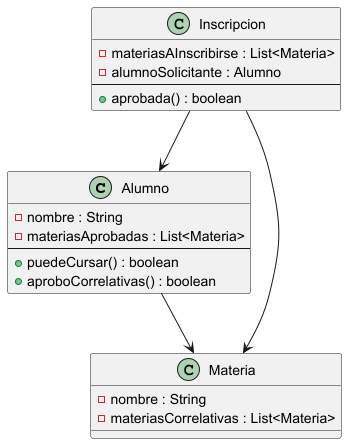

The diagram above was rendered by PlantUML. Its source (embedded in the PNG):
@startuml

class Alumno{
-nombre : String
-materiasAprobadas : List<Materia>
--
+puedeCursar() : boolean
+aproboCorrelativas() : boolean
}

class Inscripcion{
-materiasAInscribirse : List<Materia>
-alumnoSolicitante : Alumno
--
+aprobada() : boolean
}

class Materia{
-nombre : String
-materiasCorrelativas : List<Materia>
}

Alumno --> Materia
Inscripcion --> Alumno
Inscripcion --> Materia
@enduml